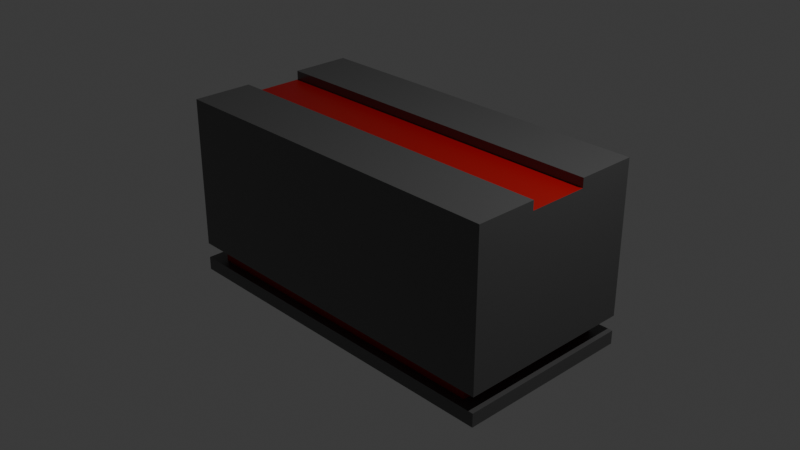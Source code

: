 # Source: logic_function_1x2.blend  (saved by Blender 5.2.45; exported with 4.5.12 LTS)
import bpy
from mathutils import Matrix  # noqa: F401  (used for matrix-valued properties, if any)

bpy.ops.wm.read_factory_settings(use_empty=True)
scene = bpy.context.scene
scene.name = 'Scene'

# ---- collections
col_collection = bpy.data.collections.new('Collection'); scene.collection.children.link(col_collection)

# ---- materials (node trees are filled in below, after node groups)
mat_base_mat = bpy.data.materials.new('Base_mat')
mat_base_mat.alpha_threshold = 0.0
mat_base_mat.use_backface_culling_lightprobe_volume = False
mat_base_mat.roughness = 0.5
mat_base_mat.line_color = (0.0, 0.0, 0.0, 1.0)
mat_second_mat = bpy.data.materials.new('Second_mat')

# ---- material node trees
mat_base_mat.use_nodes = True; mat_base_mat.node_tree.nodes.clear()
_N = mat_base_mat.node_tree.nodes; _L = mat_base_mat.node_tree.links
n0 = _N.new('ShaderNodeOutputMaterial'); n0.name = 'Material Output'; n0.location = (200, 100)
n1 = _N.new('ShaderNodeBsdfPrincipled'); n1.name = 'Principled BSDF'; n1.location = (-200, 100)
n1.inputs[0].default_value = (0.1329, 0.1329, 0.1329, 1.0)
n1.inputs[1].default_value = 0.5
n1.inputs[2].default_value = 0.3077
n1.inputs[10].default_value = 0.005
_L.new(n1.outputs[0], n0.inputs[0])
n0.is_active_output = True
mat_second_mat.use_nodes = True; mat_second_mat.node_tree.nodes.clear()
_N = mat_second_mat.node_tree.nodes; _L = mat_second_mat.node_tree.links
n0 = _N.new('ShaderNodeBsdfPrincipled'); n0.name = 'Principled BSDF'; n0.location = (-200, 100)
n0.inputs[0].default_value = (0.32, 0.0, 0.0007178, 1.0)
n0.inputs[10].default_value = 0.005
n1 = _N.new('ShaderNodeOutputMaterial'); n1.name = 'Material Output'; n1.location = (200, 100)
_L.new(n0.outputs[0], n1.inputs[0])
n1.is_active_output = True

# ---- world
world_world = bpy.data.worlds.new('World'); scene.world = world_world
world_world.use_nodes = True; world_world.node_tree.nodes.clear()
_N = world_world.node_tree.nodes; _L = world_world.node_tree.links
n0 = _N.new('ShaderNodeOutputWorld'); n0.name = 'World Output'; n0.location = (200, 100)
n1 = _N.new('ShaderNodeBackground'); n1.name = 'Background'; n1.location = (-200, 100)
n1.inputs[0].default_value = (0.05088, 0.05088, 0.05088, 1.0)
_L.new(n1.outputs[0], n0.inputs[0])
n0.is_active_output = True
world_world.color = (0.05088, 0.05088, 0.05088)
world_world.sun_shadow_jitter_overblur = 0.0

# ---- cameras
cam_camera = bpy.data.cameras.new('Camera')
cam_camera.clip_end = 100.0
cam_camera.ortho_scale = 7.314

# ---- lights
light_light = bpy.data.lights.new('Light', 'POINT')
light_light.energy = 1000.0
light_light.shadow_soft_size = 0.1

# ---- meshes
me_cube = bpy.data.meshes.new('Cube')
me_cube.from_pydata([(1.0, 1.0, 1.0), (1.0, 1.0, -1.0), (1.0, -1.0, 1.0), (1.0, -1.0, -1.0), (-1.0, 1.0, 1.0), (-1.0, 1.0, -1.0), (-1.0, -1.0, 1.0), (-1.0, -1.0, -1.0), (0.9, 0.9, -0.85), (-0.9, -0.9, -0.85), (0.9, -0.9, -0.85), (-0.9, 0.9, -0.85), (0.3333, 1.0, -1.0), (-0.3333, 1.0, -1.0), (0.3333, -1.0, 1.0), (-0.3333, -1.0, 1.0), (-0.3333, -1.0, -1.0), (0.3333, -1.0, -1.0), (-0.3333, 1.0, 1.0), (0.3333, 1.0, 1.0), (-0.3333, 0.9, -0.85), (0.3333, 0.9, -0.85), (0.3333, -0.9, -0.85), (-0.3333, -0.9, -0.85), (-1.0, 0.3333, -1.0), (-1.0, -0.3333, -1.0), (1.0, 0.3333, 1.0), (1.0, -0.3333, 1.0), (-1.0, -0.3333, 1.0), (-1.0, 0.3333, 1.0), (1.0, -0.3333, -1.0), (1.0, 0.3333, -1.0), (0.9, 0.3333, -0.85), (0.9, -0.3333, -0.85), (-0.9, -0.3333, -0.85), (-0.9, 0.3333, -0.85), (-0.3333, 0.3333, -1.0), (-0.3333, -0.3333, -1.0), (0.3333, 0.3333, -1.0), (0.3333, -0.3333, -1.0), (0.3333, 0.3333, 1.0), (0.3333, -0.3333, 1.0), (-0.3333, 0.3333, 1.0), (-0.3333, -0.3333, 1.0), (-1.0, -1.0, -0.679), (1.0, 1.0, -0.679), (1.0, -1.0, -0.679), (-1.0, 1.0, -0.679), (-0.3333, 1.0, -0.679), (0.3333, 1.0, -0.679), (0.3333, -1.0, -0.679), (-0.3333, -1.0, -0.679), (1.0, 0.3333, -0.679), (1.0, -0.3333, -0.679), (-1.0, -0.3333, -0.679), (-1.0, 0.3333, -0.679), (-0.9, -0.9, -0.679), (0.9, 0.9, -0.679), (0.9, -0.9, -0.679), (-0.9, 0.9, -0.679), (-0.3333, 0.9, -0.679), (0.3333, 0.9, -0.679), (0.3333, -0.9, -0.679), (-0.3333, -0.9, -0.679), (0.9, 0.3333, -0.679), (0.9, -0.3333, -0.679), (-0.9, -0.3333, -0.679), (-0.9, 0.3333, -0.679), (-0.6667, -0.3333, 1.0), (-0.6667, 0.3333, 1.0), (0.3333, 1.0, -0.85), (1.0, 1.0, -0.85), (1.0, -0.3333, -0.85), (1.0, -1.0, -0.85), (-1.0, 0.3333, -0.85), (-1.0, 1.0, -0.85), (-0.3333, -1.0, -0.85), (-1.0, -1.0, -0.85), (-0.3333, 1.0, -0.85), (0.3333, -1.0, -0.85), (1.0, 0.3333, -0.85), (-1.0, -0.3333, -0.85), (0.6667, -0.3333, 1.0), (0.6667, 0.3333, 1.0), (1.0, 0.3333, 0.9), (1.0, -0.3333, 0.9), (-1.0, -0.3333, 0.9), (-1.0, 0.3333, 0.9), (0.3333, 0.3333, 0.9), (0.3333, -0.3333, 0.9), (-0.3333, 0.3333, 0.9), (-0.3333, -0.3333, 0.9), (-1.0, -1.0, 0.9), (1.0, 1.0, 0.9), (1.0, -1.0, 0.9), (-1.0, 1.0, 0.9)], [], [(43, 68, 28, 6, 15), (51, 15, 6, 92, 44), (0, 26, 84, 93), (39, 30, 3, 17), (2, 94, 85, 27), (49, 19, 0, 93, 45), (12, 70, 71, 1), (30, 72, 73, 3), (24, 74, 75, 5), (16, 76, 77, 7), (3, 73, 79, 17), (17, 79, 76, 16), (5, 75, 78, 13), (13, 78, 70, 12), (47, 95, 4, 18, 48), (48, 18, 19, 49), (25, 37, 16, 7), (37, 39, 17, 16), (46, 94, 2, 14, 50), (50, 14, 15, 51), (27, 82, 41, 14, 2), (41, 43, 15, 14), (19, 18, 42, 40), (0, 19, 40, 83, 26), (13, 12, 38, 36), (36, 38, 39, 37), (5, 13, 36, 24), (24, 36, 37, 25), (7, 77, 81, 25), (25, 81, 74, 24), (1, 71, 80, 31), (31, 80, 72, 30), (86, 92, 6, 28), (12, 1, 31, 38), (38, 31, 30, 39), (87, 29, 4, 95), (18, 4, 29, 69, 42), (28, 68, 43, 91, 86), (67, 66, 54, 55), (66, 56, 44, 54), (65, 64, 52, 53), (64, 57, 45, 52), (63, 62, 50, 51), (62, 58, 46, 50), (61, 60, 48, 49), (60, 59, 47, 48), (57, 61, 49, 45), (58, 65, 53, 46), (59, 67, 55, 47), (56, 63, 51, 44), (9, 56, 66, 34), (21, 8, 71, 70), (33, 10, 73, 72), (35, 11, 75, 74), (23, 9, 77, 76), (11, 20, 78, 75), (20, 21, 70, 78), (10, 22, 79, 73), (22, 23, 76, 79), (8, 32, 80, 71), (32, 33, 72, 80), (9, 34, 81, 77), (34, 35, 74, 81), (57, 8, 21, 61), (20, 60, 61, 21), (11, 59, 60, 20), (35, 67, 59, 11), (35, 34, 66, 67), (56, 9, 23, 63), (23, 22, 62, 63), (10, 58, 62, 22), (58, 10, 33, 65), (33, 32, 64, 65), (8, 57, 64, 32), (26, 83, 40, 88, 84), (41, 82, 27, 85, 89), (40, 42, 90, 88), (42, 69, 29, 87, 90), (43, 41, 89, 91), (84, 88, 89, 85), (88, 90, 91, 89), (86, 91, 90, 87), (92, 86, 54, 44), (55, 87, 95, 47), (87, 55, 54, 86), (53, 52, 84, 85), (94, 46, 53, 85), (93, 84, 52, 45)])
me_cube.polygons.foreach_set('material_index', [0, 0, 0, 0, 0, 0, 0, 0, 0, 0, 0, 0, 0, 0, 0, 0, 0, 0, 0, 0, 0, 0, 0, 0, 0, 0, 0, 0, 0, 0, 0, 0, 0, 0, 0, 0, 0, 0, 0, 0, 0, 0, 0, 0, 0, 0, 0, 0, 0, 0, 1, 0, 0, 0, 0, 0, 0, 0, 0, 0, 0, 0, 0, 1, 1, 1, 1, 1, 1, 1, 1, 1, 1, 1, 0, 0, 0, 0, 0, 1, 1, 1, 0, 0, 0, 0, 0, 0])
_uv = me_cube.uv_layers.new(name='UVMap')
_uv.uv.foreach_set('vector', [0.7917, 0.6667, 0.8333, 0.6667, 0.875, 0.6667, 0.875, 0.75, 0.7917, 0.75, 0.5625, 0.9167, 0.625, 0.9167, 0.625, 1.0, 0.5938, 1.0, 0.5625, 1.0, 0.625, 0.5, 0.625, 0.5833, 0.0, 0.0, 0.5938, 0.5, 0.2917, 0.6667, 0.375, 0.6667, 0.375, 0.75, 0.2917, 0.75, 0.625, 0.75, 0.5938, 0.75, 0.0, 0.0, 0.625, 0.6667, 0.5625, 0.4167, 0.625, 0.4167, 0.625, 0.5, 0.5938, 0.5, 0.5625, 0.5, 0.375, 0.4167, 0.5, 0.4167, 0.5, 0.5, 0.375, 0.5, 0.375, 0.6667, 0.5, 0.6667, 0.5, 0.75, 0.375, 0.75, 0.375, 0.1667, 0.5, 0.1667, 0.5, 0.25, 0.375, 0.25, 0.375, 0.9167, 0.5, 0.9167, 0.5, 1.0, 0.375, 1.0, 0.375, 0.75, 0.5, 0.75, 0.5, 0.8333, 0.375, 0.8333, 0.375, 0.8333, 0.5, 0.8333, 0.5, 0.9167, 0.375, 0.9167, 0.375, 0.25, 0.5, 0.25, 0.5, 0.3333, 0.375, 0.3333, 0.375, 0.3333, 0.5, 0.3333, 0.5, 0.4167, 0.375, 0.4167, 0.5625, 0.25, 0.5938, 0.25, 0.625, 0.25, 0.625, 0.3333, 0.5625, 0.3333, 0.5625, 0.3333, 0.625, 0.3333, 0.625, 0.4167, 0.5625, 0.4167, 0.125, 0.6667, 0.2083, 0.6667, 0.2083, 0.75, 0.125, 0.75, 0.2083, 0.6667, 0.2917, 0.6667, 0.2917, 0.75, 0.2083, 0.75, 0.5625, 0.75, 0.5938, 0.75, 0.625, 0.75, 0.625, 0.8333, 0.5625, 0.8333, 0.5625, 0.8333, 0.625, 0.8333, 0.625, 0.9167, 0.5625, 0.9167, 0.625, 0.6667, 0.6667, 0.6667, 0.7083, 0.6667, 0.7083, 0.75, 0.625, 0.75, 0.7083, 0.6667, 0.7917, 0.6667, 0.7917, 0.75, 0.7083, 0.75, 0.7083, 0.5, 0.7917, 0.5, 0.7917, 0.5833, 0.7083, 0.5833, 0.625, 0.5, 0.7083, 0.5, 0.7083, 0.5833, 0.6667, 0.5833, 0.625, 0.5833, 0.2083, 0.5, 0.2917, 0.5, 0.2917, 0.5833, 0.2083, 0.5833, 0.2083, 0.5833, 0.2917, 0.5833, 0.2917, 0.6667, 0.2083, 0.6667, 0.125, 0.5, 0.2083, 0.5, 0.2083, 0.5833, 0.125, 0.5833, 0.125, 0.5833, 0.2083, 0.5833, 0.2083, 0.6667, 0.125, 0.6667, 0.375, 0.0, 0.5, 0.0, 0.5, 0.08333, 0.375, 0.08333, 0.375, 0.08333, 0.5, 0.08333, 0.5, 0.1667, 0.375, 0.1667, 0.375, 0.5, 0.5, 0.5, 0.5, 0.5833, 0.375, 0.5833, 0.375, 0.5833, 0.5, 0.5833, 0.5, 0.6667, 0.375, 0.6667, 0.0, 0.0, 0.0, 0.0, 0.0, 0.0, 0.0, 0.0, 0.2917, 0.5, 0.375, 0.5, 0.375, 0.5833, 0.2917, 0.5833, 0.2917, 0.5833, 0.375, 0.5833, 0.375, 0.6667, 0.2917, 0.6667, 0.0, 0.0, 0.0, 0.0, 0.0, 0.0, 0.0, 0.0, 0.7917, 0.5, 0.875, 0.5, 0.875, 0.5833, 0.8333, 0.5833, 0.7917, 0.5833, 0.875, 0.6667, 0.8333, 0.6667, 0.7917, 0.6667, 0.7917, 0.6667, 0.875, 0.6667, 0.5625, 0.2002, 0.5625, 0.1349, 0.5625, 0.08333, 0.5625, 0.1667, 0.5625, 0.1349, 0.5625, 0.111, 0.5625, 0.0, 0.5625, 0.08333, 0.5625, 0.6559, 0.5625, 0.5693, 0.5625, 0.5833, 0.5625, 0.6667, 0.5625, 0.5693, 0.5625, 0.4989, 0.5625, 0.5, 0.5625, 0.5833, 0.5625, 0.7789, 0.5625, 0.7905, 0.5625, 0.8333, 0.5625, 0.9167, 0.5625, 0.7905, 0.5625, 0.7383, 0.5625, 0.75, 0.5625, 0.8333, 0.5625, 0.426, 0.5625, 0.3387, 0.5625, 0.3333, 0.5625, 0.4167, 0.5625, 0.3387, 0.5625, 0.2588, 0.5625, 0.25, 0.5625, 0.3333, 0.5625, 0.4989, 0.5625, 0.426, 0.5625, 0.4167, 0.5625, 0.5, 0.5625, 0.7383, 0.5625, 0.6559, 0.5625, 0.6667, 0.5625, 0.75, 0.5625, 0.2588, 0.5625, 0.2002, 0.5625, 0.1667, 0.5625, 0.25, 0.5625, 0.111, 0.5625, 0.7789, 0.5625, 0.9167, 0.5625, 0.0, 0.5, 0.111, 0.5625, 0.111, 0.5625, 0.1349, 0.5, 0.1349, 0.5, 0.426, 0.5, 0.4989, 0.5, 0.5, 0.5, 0.4167, 0.5, 0.6559, 0.5, 0.7383, 0.5, 0.75, 0.5, 0.6667, 0.5, 0.2002, 0.5, 0.2588, 0.5, 0.25, 0.5, 0.1667, 0.5, 0.7789, 0.5, 0.111, 0.5, 0.0, 0.5, 0.9167, 0.5, 0.2588, 0.5, 0.3387, 0.5, 0.3333, 0.5, 0.25, 0.5, 0.3387, 0.5, 0.426, 0.5, 0.4167, 0.5, 0.3333, 0.5, 0.7383, 0.5, 0.7905, 0.5, 0.8333, 0.5, 0.75, 0.5, 0.7905, 0.5, 0.7789, 0.5, 0.9167, 0.5, 0.8333, 0.5, 0.4989, 0.5, 0.5693, 0.5, 0.5833, 0.5, 0.5, 0.5, 0.5693, 0.5, 0.6559, 0.5, 0.6667, 0.5, 0.5833, 0.5, 0.111, 0.5, 0.1349, 0.5, 0.08333, 0.5, 0.0, 0.5, 0.1349, 0.5, 0.2002, 0.5, 0.1667, 0.5, 0.08333, 0.5625, 0.4989, 0.5, 0.4989, 0.5, 0.426, 0.5625, 0.426, 0.0, 0.0, 0.0, 0.0, 0.0, 0.0, 0.0, 0.0, 0.0, 0.0, 0.0, 0.0, 0.0, 0.0, 0.0, 0.0, 0.0, 0.0, 0.0, 0.0, 0.0, 0.0, 0.0, 0.0, 0.5, 0.2002, 0.5, 0.1349, 0.5625, 0.1349, 0.5625, 0.2002, 0.5625, 0.111, 0.5, 0.111, 0.5, 0.7789, 0.5625, 0.7789, 0.5, 0.7789, 0.5, 0.7905, 0.5625, 0.7905, 0.5625, 0.7789, 0.5, 0.7383, 0.5625, 0.7383, 0.5625, 0.7905, 0.5, 0.7905, 0.5625, 0.7383, 0.5, 0.7383, 0.5, 0.6559, 0.5625, 0.6559, 0.5, 0.6559, 0.5, 0.5693, 0.5625, 0.5693, 0.5625, 0.6559, 0.5, 0.4989, 0.5625, 0.4989, 0.5625, 0.5693, 0.5, 0.5693, 0.625, 0.5833, 0.6667, 0.5833, 0.7083, 0.5833, 0.7083, 0.5833, 0.625, 0.5833, 0.7083, 0.6667, 0.6667, 0.6667, 0.625, 0.6667, 0.625, 0.6667, 0.7083, 0.6667, 0.7083, 0.5833, 0.7917, 0.5833, 0.7917, 0.5833, 0.7083, 0.5833, 0.7917, 0.5833, 0.8333, 0.5833, 0.875, 0.5833, 0.875, 0.5833, 0.7917, 0.5833, 0.7917, 0.6667, 0.7083, 0.6667, 0.7083, 0.6667, 0.7917, 0.6667, 0.0, 0.0, 0.7083, 0.5833, 0.7083, 0.6667, 0.0, 0.0, 0.7083, 0.5833, 0.7917, 0.5833, 0.7917, 0.6667, 0.7083, 0.6667, 0.875, 0.6667, 0.7917, 0.6667, 0.7917, 0.5833, 0.875, 0.5833, 0.0, 0.0, 0.0, 0.0, 0.5625, 0.08333, 0.5625, 0.0, 0.5625, 0.1667, 0.0, 0.0, 0.5938, 0.25, 0.5625, 0.25, 0.875, 0.5833, 0.5625, 0.1667, 0.5625, 0.08333, 0.875, 0.6667, 0.5625, 0.6667, 0.5625, 0.5833, 0.0, 0.0, 0.0, 0.0, 0.5938, 0.75, 0.5625, 0.75, 0.5625, 0.6667, 0.0, 0.0, 0.5938, 0.5, 0.0, 0.0, 0.5625, 0.5833, 0.5625, 0.5])
me_cube.materials.append(mat_base_mat)
me_cube.materials.append(mat_second_mat)
me_cube.use_mirror_vertex_groups = False
me_cube.update()

# ---- objects
ob_cube = bpy.data.objects.new('Cube', me_cube)
ob_light = bpy.data.objects.new('Light', light_light)
ob_camera = bpy.data.objects.new('Camera', cam_camera)

# ---- transforms, parenting, visibility, modifiers, constraints
ob_cube.location = (0.0, 0.0, 0.0)
ob_cube.scale = (2.0, 1.0, 1.0)
ob_cube.lock_rotations_4d = False
ob_cube.empty_display_type = 'ARROWS'
ob_cube.lineart.crease_threshold = 0.0
ob_light.location = (4.076, 1.005, 5.904)
ob_light.rotation_euler = (0.6503, 0.05522, 1.866)
ob_light.lock_rotations_4d = False
ob_light.empty_display_type = 'ARROWS'
ob_light.color = (0.0, 0.0, 0.0, 0.0)
ob_light.lineart.crease_threshold = 0.0
ob_camera.location = (7.359, -6.926, 4.958)
ob_camera.rotation_euler = (1.109, 0.0, 0.8149)
ob_camera.lock_rotations_4d = False
ob_camera.empty_display_type = 'ARROWS'
ob_camera.color = (0.0, 0.0, 0.0, 0.0)
ob_camera.display_type = 'WIRE'
ob_camera.lineart.crease_threshold = 0.0

# ---- collection membership
col_collection.objects.link(ob_cube)
col_collection.objects.link(ob_light)
col_collection.objects.link(ob_camera)

# ---- scene / render settings (as saved in the file)
scene.camera = ob_camera
scene.frame_start = 1; scene.frame_end = 250; scene.frame_set(1)
scene.render.engine = 'BLENDER_EEVEE_NEXT'
scene.render.bake_bias = 0.0
scene.render.bake_samples = 0
scene.render.compositor_device = 'GPU'
scene.eevee.use_volume_custom_range = False
scene.eevee.fast_gi_thickness_near = 0.1
scene.eevee.fast_gi_thickness_far = 0.0
scene.eevee.ray_tracing_options.screen_trace_thickness = 0.1
bpy.context.view_layer.update()
